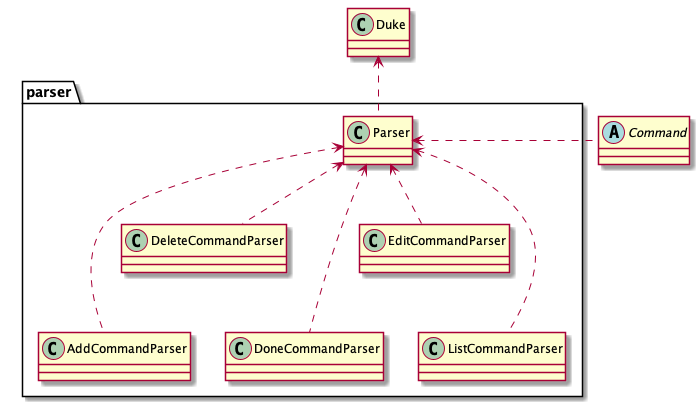

The diagram above was rendered by PlantUML. Its source (embedded in the PNG):
@startuml

class Duke
abstract class Command
package parser {
    class Parser
    class AddCommandParser
    class DeleteCommandParser
    class DoneCommandParser
    class EditCommandParser
    class ListCommandParser
}
Duke <.. Parser
Parser <. Command
Parser <... AddCommandParser
Parser <.. DeleteCommandParser
Parser <... DoneCommandParser
Parser <.. EditCommandParser
Parser <... ListCommandParser

@enduml